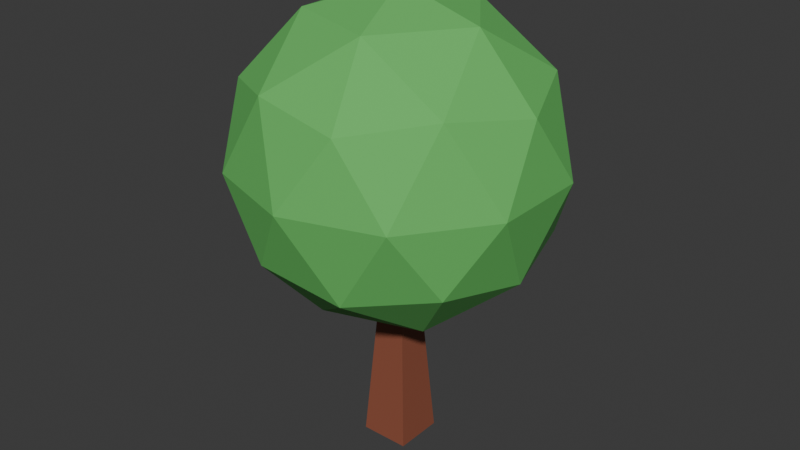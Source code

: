 # Source: oak_tree_3.blend  (saved by Blender 4.0.36; exported with 4.5.12 LTS)
import bpy
from mathutils import Matrix  # noqa: F401  (used for matrix-valued properties, if any)

bpy.ops.wm.read_factory_settings(use_empty=True)
scene = bpy.context.scene
scene.name = 'Scene'

# ---- collections
col_collection = bpy.data.collections.new('Collection'); scene.collection.children.link(col_collection)

# ---- materials (node trees are filled in below, after node groups)
mat_material = bpy.data.materials.new('Material')
mat_material.alpha_threshold = 0.0
mat_material.use_transparent_shadow = False
mat_material.roughness = 0.5
mat_material.line_color = (0.0, 0.0, 0.0, 1.0)
mat_material_001 = bpy.data.materials.new('Material.001')
mat_material_001.use_transparent_shadow = False

# ---- material node trees
mat_material.use_nodes = True; mat_material.node_tree.nodes.clear()
_N = mat_material.node_tree.nodes; _L = mat_material.node_tree.links
n0 = _N.new('ShaderNodeOutputMaterial'); n0.name = 'Material Output'; n0.location = (300, 300)
n1 = _N.new('ShaderNodeBsdfPrincipled'); n1.name = 'Principled BSDF'; n1.location = (10, 300)
n1.inputs[0].default_value = (0.2869, 0.08931, 0.05127, 1.0)
n1.inputs[3].default_value = 1.45
_L.new(n1.outputs[0], n0.inputs[0])
n0.is_active_output = True
mat_material_001.use_nodes = True; mat_material_001.node_tree.nodes.clear()
_N = mat_material_001.node_tree.nodes; _L = mat_material_001.node_tree.links
n0 = _N.new('ShaderNodeBsdfPrincipled'); n0.name = 'Principled BSDF'; n0.location = (10, 300)
n0.inputs[0].default_value = (0.1287, 0.5159, 0.12, 1.0)
n0.inputs[2].default_value = 0.8895
n0.inputs[3].default_value = 1.45
n1 = _N.new('ShaderNodeOutputMaterial'); n1.name = 'Material Output'; n1.location = (300, 300)
_L.new(n0.outputs[0], n1.inputs[0])
n1.is_active_output = True

# ---- world
world_world = bpy.data.worlds.new('World'); scene.world = world_world
world_world.use_nodes = True; world_world.node_tree.nodes.clear()
_N = world_world.node_tree.nodes; _L = world_world.node_tree.links
n0 = _N.new('ShaderNodeOutputWorld'); n0.name = 'World Output'; n0.location = (300, 300)
n1 = _N.new('ShaderNodeBackground'); n1.name = 'Background'; n1.location = (10, 300)
n1.inputs[0].default_value = (0.05088, 0.05088, 0.05088, 1.0)
_L.new(n1.outputs[0], n0.inputs[0])
n0.is_active_output = True
world_world.color = (0.05088, 0.05088, 0.05088)
world_world.use_sun_shadow = False
world_world.sun_shadow_jitter_overblur = 0.0

# ---- meshes
me_cube = bpy.data.meshes.new('Cube')
me_cube.from_pydata([(1.0, 1.0, 1.25), (2.407, 2.407, -1.0), (1.0, -1.0, 1.25), (2.407, -2.407, -1.0), (-1.0, 1.0, 1.25), (-2.407, 2.407, -1.0), (-1.0, -1.0, 1.25), (-2.407, -2.407, -1.0)], [], [(0, 4, 6, 2), (3, 2, 6, 7), (7, 6, 4, 5), (5, 1, 3, 7), (1, 0, 2, 3), (5, 4, 0, 1)])
_uv = me_cube.uv_layers.new(name='UVMap')
_uv.uv.foreach_set('vector', [0.625, 0.5, 0.875, 0.5, 0.875, 0.75, 0.625, 0.75, 0.375, 0.75, 0.625, 0.75, 0.625, 1.0, 0.375, 1.0, 0.375, 0.0, 0.625, 0.0, 0.625, 0.25, 0.375, 0.25, 0.125, 0.5, 0.375, 0.5, 0.375, 0.75, 0.125, 0.75, 0.375, 0.5, 0.625, 0.5, 0.625, 0.75, 0.375, 0.75, 0.375, 0.25, 0.625, 0.25, 0.625, 0.5, 0.375, 0.5])
me_cube.materials.append(mat_material)
me_cube.use_mirror_vertex_groups = False
me_cube.update()
me_icosphere = bpy.data.meshes.new('Icosphere')
me_icosphere.from_pydata([(0.0, 0.0, -1.0), (0.7236, -0.5257, -0.4472), (-0.2764, -0.8506, -0.4472), (-0.8944, 0.0, -0.4472), (-0.2764, 0.8506, -0.4472), (0.7236, 0.5257, -0.4472), (0.2764, -0.8506, 0.4472), (-0.7236, -0.5257, 0.4472), (-0.7236, 0.5257, 0.4472), (0.2764, 0.8506, 0.4472), (0.8944, 0.0, 0.4472), (0.0, 0.0, 1.0), (-0.1625, -0.5, -0.8507), (0.4253, -0.309, -0.8507), (0.2629, -0.809, -0.5257), (0.8506, 0.0, -0.5257), (0.4253, 0.309, -0.8507), (-0.5257, 0.0, -0.8507), (-0.6882, -0.5, -0.5257), (-0.1625, 0.5, -0.8507), (-0.6882, 0.5, -0.5257), (0.2629, 0.809, -0.5257), (0.9511, -0.309, 0.0), (0.9511, 0.309, 0.0), (0.0, -1.0, 0.0), (0.5878, -0.809, 0.0), (-0.9511, -0.309, 0.0), (-0.5878, -0.809, 0.0), (-0.5878, 0.809, 0.0), (-0.9511, 0.309, 0.0), (0.5878, 0.809, 0.0), (0.0, 1.0, 0.0), (0.6882, -0.5, 0.5257), (-0.2629, -0.809, 0.5257), (-0.8506, 0.0, 0.5257), (-0.2629, 0.809, 0.5257), (0.6882, 0.5, 0.5257), (0.1625, -0.5, 0.8507), (0.5257, 0.0, 0.8507), (-0.4253, -0.309, 0.8507), (-0.4253, 0.309, 0.8507), (0.1625, 0.5, 0.8507)], [], [(0, 13, 12), (1, 13, 15), (0, 12, 17), (0, 17, 19), (0, 19, 16), (1, 15, 22), (2, 14, 24), (3, 18, 26), (4, 20, 28), (5, 21, 30), (1, 22, 25), (2, 24, 27), (3, 26, 29), (4, 28, 31), (5, 30, 23), (6, 32, 37), (7, 33, 39), (8, 34, 40), (9, 35, 41), (10, 36, 38), (38, 41, 11), (38, 36, 41), (36, 9, 41), (41, 40, 11), (41, 35, 40), (35, 8, 40), (40, 39, 11), (40, 34, 39), (34, 7, 39), (39, 37, 11), (39, 33, 37), (33, 6, 37), (37, 38, 11), (37, 32, 38), (32, 10, 38), (23, 36, 10), (23, 30, 36), (30, 9, 36), (31, 35, 9), (31, 28, 35), (28, 8, 35), (29, 34, 8), (29, 26, 34), (26, 7, 34), (27, 33, 7), (27, 24, 33), (24, 6, 33), (25, 32, 6), (25, 22, 32), (22, 10, 32), (30, 31, 9), (30, 21, 31), (21, 4, 31), (28, 29, 8), (28, 20, 29), (20, 3, 29), (26, 27, 7), (26, 18, 27), (18, 2, 27), (24, 25, 6), (24, 14, 25), (14, 1, 25), (22, 23, 10), (22, 15, 23), (15, 5, 23), (16, 21, 5), (16, 19, 21), (19, 4, 21), (19, 20, 4), (19, 17, 20), (17, 3, 20), (17, 18, 3), (17, 12, 18), (12, 2, 18), (15, 16, 5), (15, 13, 16), (13, 0, 16), (12, 14, 2), (12, 13, 14), (13, 1, 14)])
_uv = me_icosphere.uv_layers.new(name='UVMap')
_uv.uv.foreach_set('vector', [0.1818, 0.0, 0.2273, 0.07873, 0.1364, 0.07873, 0.2727, 0.1575, 0.3182, 0.07873, 0.3636, 0.1575, 0.9091, 0.0, 0.9545, 0.07873, 0.8636, 0.07873, 0.7273, 0.0, 0.7727, 0.07873, 0.6818, 0.07873, 0.5455, 0.0, 0.5909, 0.07873, 0.5, 0.07873, 0.2727, 0.1575, 0.3636, 0.1575, 0.3182, 0.2362, 0.09091, 0.1575, 0.1818, 0.1575, 0.1364, 0.2362, 0.8182, 0.1575, 0.9091, 0.1575, 0.8636, 0.2362, 0.6364, 0.1575, 0.7273, 0.1575, 0.6818, 0.2362, 0.4545, 0.1575, 0.5455, 0.1575, 0.5, 0.2362, 0.2727, 0.1575, 0.3182, 0.2362, 0.2273, 0.2362, 0.09091, 0.1575, 0.1364, 0.2362, 0.04546, 0.2362, 0.8182, 0.1575, 0.8636, 0.2362, 0.7727, 0.2362, 0.6364, 0.1575, 0.6818, 0.2362, 0.5909, 0.2362, 0.4545, 0.1575, 0.5, 0.2362, 0.4091, 0.2362, 0.1818, 0.3149, 0.2727, 0.3149, 0.2273, 0.3937, 0.0, 0.3149, 0.09091, 0.3149, 0.04546, 0.3937, 0.7273, 0.3149, 0.8182, 0.3149, 0.7727, 0.3937, 0.5455, 0.3149, 0.6364, 0.3149, 0.5909, 0.3937, 0.3636, 0.3149, 0.4545, 0.3149, 0.4091, 0.3937, 0.4091, 0.3937, 0.5, 0.3937, 0.4545, 0.4724, 0.4091, 0.3937, 0.4545, 0.3149, 0.5, 0.3937, 0.4545, 0.3149, 0.5455, 0.3149, 0.5, 0.3937, 0.5909, 0.3937, 0.6818, 0.3937, 0.6364, 0.4724, 0.5909, 0.3937, 0.6364, 0.3149, 0.6818, 0.3937, 0.6364, 0.3149, 0.7273, 0.3149, 0.6818, 0.3937, 0.7727, 0.3937, 0.8636, 0.3937, 0.8182, 0.4724, 0.7727, 0.3937, 0.8182, 0.3149, 0.8636, 0.3937, 0.8182, 0.3149, 0.9091, 0.3149, 0.8636, 0.3937, 0.04546, 0.3937, 0.1364, 0.3937, 0.09091, 0.4724, 0.04546, 0.3937, 0.09091, 0.3149, 0.1364, 0.3937, 0.09091, 0.3149, 0.1818, 0.3149, 0.1364, 0.3937, 0.2273, 0.3937, 0.3182, 0.3937, 0.2727, 0.4724, 0.2273, 0.3937, 0.2727, 0.3149, 0.3182, 0.3937, 0.2727, 0.3149, 0.3636, 0.3149, 0.3182, 0.3937, 0.4091, 0.2362, 0.4545, 0.3149, 0.3636, 0.3149, 0.4091, 0.2362, 0.5, 0.2362, 0.4545, 0.3149, 0.5, 0.2362, 0.5455, 0.3149, 0.4545, 0.3149, 0.5909, 0.2362, 0.6364, 0.3149, 0.5455, 0.3149, 0.5909, 0.2362, 0.6818, 0.2362, 0.6364, 0.3149, 0.6818, 0.2362, 0.7273, 0.3149, 0.6364, 0.3149, 0.7727, 0.2362, 0.8182, 0.3149, 0.7273, 0.3149, 0.7727, 0.2362, 0.8636, 0.2362, 0.8182, 0.3149, 0.8636, 0.2362, 0.9091, 0.3149, 0.8182, 0.3149, 0.04546, 0.2362, 0.09091, 0.3149, 0.0, 0.3149, 0.04546, 0.2362, 0.1364, 0.2362, 0.09091, 0.3149, 0.1364, 0.2362, 0.1818, 0.3149, 0.09091, 0.3149, 0.2273, 0.2362, 0.2727, 0.3149, 0.1818, 0.3149, 0.2273, 0.2362, 0.3182, 0.2362, 0.2727, 0.3149, 0.3182, 0.2362, 0.3636, 0.3149, 0.2727, 0.3149, 0.5, 0.2362, 0.5909, 0.2362, 0.5455, 0.3149, 0.5, 0.2362, 0.5455, 0.1575, 0.5909, 0.2362, 0.5455, 0.1575, 0.6364, 0.1575, 0.5909, 0.2362, 0.6818, 0.2362, 0.7727, 0.2362, 0.7273, 0.3149, 0.6818, 0.2362, 0.7273, 0.1575, 0.7727, 0.2362, 0.7273, 0.1575, 0.8182, 0.1575, 0.7727, 0.2362, 0.8636, 0.2362, 0.9545, 0.2362, 0.9091, 0.3149, 0.8636, 0.2362, 0.9091, 0.1575, 0.9545, 0.2362, 0.9091, 0.1575, 1.0, 0.1575, 0.9545, 0.2362, 0.1364, 0.2362, 0.2273, 0.2362, 0.1818, 0.3149, 0.1364, 0.2362, 0.1818, 0.1575, 0.2273, 0.2362, 0.1818, 0.1575, 0.2727, 0.1575, 0.2273, 0.2362, 0.3182, 0.2362, 0.4091, 0.2362, 0.3636, 0.3149, 0.3182, 0.2362, 0.3636, 0.1575, 0.4091, 0.2362, 0.3636, 0.1575, 0.4545, 0.1575, 0.4091, 0.2362, 0.5, 0.07873, 0.5455, 0.1575, 0.4545, 0.1575, 0.5, 0.07873, 0.5909, 0.07873, 0.5455, 0.1575, 0.5909, 0.07873, 0.6364, 0.1575, 0.5455, 0.1575, 0.6818, 0.07873, 0.7273, 0.1575, 0.6364, 0.1575, 0.6818, 0.07873, 0.7727, 0.07873, 0.7273, 0.1575, 0.7727, 0.07873, 0.8182, 0.1575, 0.7273, 0.1575, 0.8636, 0.07873, 0.9091, 0.1575, 0.8182, 0.1575, 0.8636, 0.07873, 0.9545, 0.07873, 0.9091, 0.1575, 0.9545, 0.07873, 1.0, 0.1575, 0.9091, 0.1575, 0.3636, 0.1575, 0.4091, 0.07873, 0.4545, 0.1575, 0.3636, 0.1575, 0.3182, 0.07873, 0.4091, 0.07873, 0.3182, 0.07873, 0.3636, 0.0, 0.4091, 0.07873, 0.1364, 0.07873, 0.1818, 0.1575, 0.09091, 0.1575, 0.1364, 0.07873, 0.2273, 0.07873, 0.1818, 0.1575, 0.2273, 0.07873, 0.2727, 0.1575, 0.1818, 0.1575])
me_icosphere.materials.append(mat_material_001)
me_icosphere.update()

# ---- objects
ob_cube = bpy.data.objects.new('Cube', me_cube)
ob_icosphere = bpy.data.objects.new('Icosphere', me_icosphere)

# ---- transforms, parenting, visibility, modifiers, constraints
ob_cube.location = (0.0, 0.0, 0.4)
ob_cube.scale = (0.04449, 0.04449, 0.4)
ob_cube.lock_rotations_4d = False
ob_cube.empty_display_type = 'ARROWS'
ob_cube.lineart.crease_threshold = 0.0
ob_icosphere.location = (0.0, 0.0, 1.3)
ob_icosphere.scale = (0.6899, 0.6899, 0.6899)

# ---- collection membership
col_collection.objects.link(ob_cube)
col_collection.objects.link(ob_icosphere)

# ---- scene / render settings (as saved in the file)
scene.frame_start = 1; scene.frame_end = 250; scene.frame_set(17)
scene.render.engine = 'BLENDER_EEVEE_NEXT'
scene.cycles.sampling_pattern = 'TABULATED_SOBOL'
bpy.context.view_layer.update()

# ---- added for rendering (the .blend has no active camera and no usable light): camera, sun
cam_auto = bpy.data.cameras.new('AutoCamera')
cam_auto.lens = 50.0
cam_auto.sensor_width = 36.0
cam_auto.clip_end = 1000.0
ob_auto_camera = bpy.data.objects.new('AutoCamera', cam_auto)
scene.collection.objects.link(ob_auto_camera)
ob_auto_camera.location = (2.54828, -3.05794, 3.03358)
ob_auto_camera.rotation_euler = (1.09748, -7.21219e-08, 0.694738)
scene.camera = ob_auto_camera
light_auto_sun = bpy.data.lights.new('AutoSun', 'SUN')
light_auto_sun.energy = 3.0
light_auto_sun.angle = 0.0523599
ob_auto_sun = bpy.data.objects.new('AutoSun', light_auto_sun)
scene.collection.objects.link(ob_auto_sun)
ob_auto_sun.rotation_euler = (0.872665, 0.174533, 0.523599)
bpy.context.view_layer.update()
